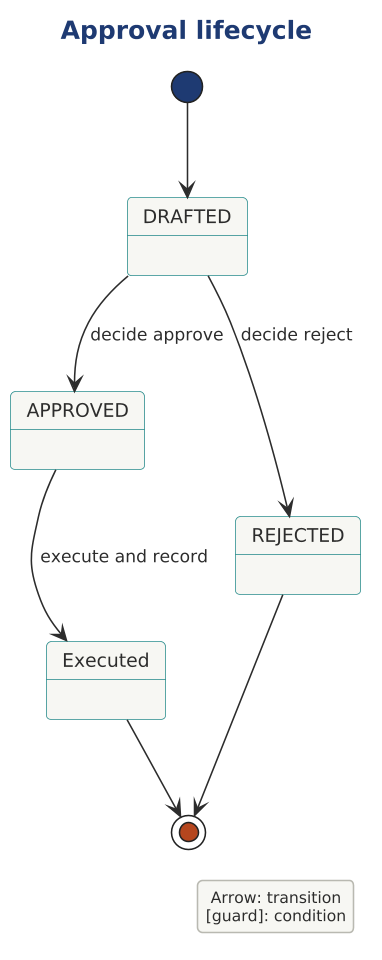

The diagram above was rendered by PlantUML. Its source (embedded in the PNG):
@startuml

scale 1.5625



!include ../../../../../../../tooling/styles/plantuml/behavioral/statemachine-diagram-style.iuml
title Approval lifecycle
[*] --> DRAFTED
DRAFTED --> APPROVED : decide approve
DRAFTED --> REJECTED : decide reject
APPROVED --> Executed : execute and record
REJECTED --> [*]
Executed --> [*]
legend right
  Arrow: transition
  [guard]: condition
endlegend
@enduml